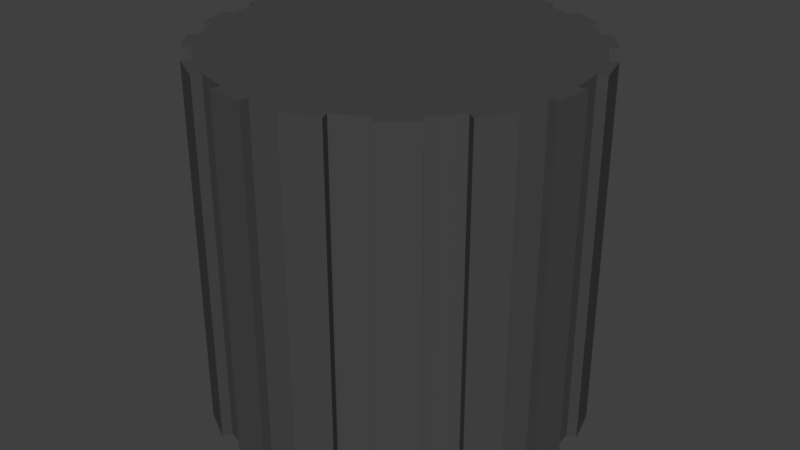 # Source: KnobShaft.blend  (saved by Blender 2.79.0; exported with 4.5.12 LTS)
import bpy
from mathutils import Matrix  # noqa: F401  (used for matrix-valued properties, if any)

bpy.ops.wm.read_factory_settings(use_empty=True)
scene = bpy.context.scene
scene.name = 'Scene'

# ---- collections
col_collection_1 = bpy.data.collections.new('Collection 1'); scene.collection.children.link(col_collection_1)

# ---- materials (node trees are filled in below, after node groups)
mat_shaft = bpy.data.materials.new('Shaft')
mat_shaft.alpha_threshold = 0.0
mat_shaft.use_transparent_shadow = False
mat_shaft.diffuse_color = (0.06372, 0.06372, 0.06372, 1.0)
mat_shaft.roughness = 0.5

# ---- material node trees

# ---- world
world_world = bpy.data.worlds.new('World'); scene.world = world_world
world_world.color = (0.05088, 0.05088, 0.05088)
world_world.use_sun_shadow = False
world_world.sun_shadow_jitter_overblur = 0.0
world_world.cycles.sampling_method = 'MANUAL'

# ---- meshes
me_cylinder = bpy.data.meshes.new('Cylinder')
me_cylinder.from_pydata([(0.0, 1.0, -1.0), (0.0, 1.0, 1.0), (0.1951, 0.9808, -1.0), (0.1951, 0.9808, 1.0), (0.3827, 0.9239, -1.0), (0.3827, 0.9239, 1.0), (0.5556, 0.8315, -1.0), (0.5556, 0.8315, 1.0), (0.7071, 0.7071, -1.0), (0.7071, 0.7071, 1.0), (0.8315, 0.5556, -1.0), (0.8315, 0.5556, 1.0), (0.9239, 0.3827, -1.0), (0.9239, 0.3827, 1.0), (0.9808, 0.1951, -1.0), (0.9808, 0.1951, 1.0), (1.0, 7.55e-08, -1.0), (1.0, 7.55e-08, 1.0), (0.9808, -0.1951, -1.0), (0.9808, -0.1951, 1.0), (0.9239, -0.3827, -1.0), (0.9239, -0.3827, 1.0), (0.8315, -0.5556, -1.0), (0.8315, -0.5556, 1.0), (0.7071, -0.7071, -1.0), (0.7071, -0.7071, 1.0), (0.5556, -0.8315, -1.0), (0.5556, -0.8315, 1.0), (0.3827, -0.9239, -1.0), (0.3827, -0.9239, 1.0), (0.1951, -0.9808, -1.0), (0.1951, -0.9808, 1.0), (-3.258e-07, -1.0, -1.0), (-3.258e-07, -1.0, 1.0), (-0.1951, -0.9808, -1.0), (-0.1951, -0.9808, 1.0), (-0.3827, -0.9239, -1.0), (-0.3827, -0.9239, 1.0), (-0.5556, -0.8315, -1.0), (-0.5556, -0.8315, 1.0), (-0.7071, -0.7071, -1.0), (-0.7071, -0.7071, 1.0), (-0.8315, -0.5556, -1.0), (-0.8315, -0.5556, 1.0), (-0.9239, -0.3827, -1.0), (-0.9239, -0.3827, 1.0), (-0.9808, -0.1951, -1.0), (-0.9808, -0.1951, 1.0), (-1.0, 9.656e-07, -1.0), (-1.0, 9.656e-07, 1.0), (-0.9808, 0.1951, -1.0), (-0.9808, 0.1951, 1.0), (-0.9239, 0.3827, -1.0), (-0.9239, 0.3827, 1.0), (-0.8315, 0.5556, -1.0), (-0.8315, 0.5556, 1.0), (-0.7071, 0.7071, -1.0), (-0.7071, 0.7071, 1.0), (-0.5556, 0.8315, -1.0), (-0.5556, 0.8315, 1.0), (-0.3827, 0.9239, -1.0), (-0.3827, 0.9239, 1.0), (-0.1951, 0.9808, -1.0), (-0.1951, 0.9808, 1.0), (-2.93e-09, 1.055, -1.0), (0.2058, 1.034, -1.0), (0.2058, 1.034, 1.0), (-2.93e-09, 1.055, 1.0), (0.4036, 0.9744, 1.0), (0.4036, 0.9744, -1.0), (0.586, 0.877, -1.0), (0.586, 0.877, 1.0), (0.7458, 0.7458, 1.0), (0.7458, 0.7458, -1.0), (0.877, 0.586, -1.0), (0.877, 0.586, 1.0), (0.9744, 0.4036, 1.0), (0.9744, 0.4036, -1.0), (1.034, 0.2058, -1.0), (1.034, 0.2058, 1.0), (1.055, 6.22e-08, 1.0), (1.055, 6.22e-08, -1.0), (1.034, -0.2058, -1.0), (1.034, -0.2058, 1.0), (0.9744, -0.4036, 1.0), (0.9744, -0.4036, -1.0), (0.877, -0.586, -1.0), (0.877, -0.586, 1.0), (0.7458, -0.7458, 1.0), (0.7458, -0.7458, -1.0), (0.586, -0.877, -1.0), (0.586, -0.877, 1.0), (0.4036, -0.9744, 1.0), (0.4036, -0.9744, -1.0), (0.2058, -1.034, -1.0), (0.2058, -1.034, 1.0), (-3.466e-07, -1.055, 1.0), (-3.466e-07, -1.055, -1.0), (-0.2058, -1.034, -1.0), (-0.2058, -1.034, 1.0), (-0.4036, -0.9744, 1.0), (-0.4036, -0.9744, -1.0), (-0.586, -0.877, -1.0), (-0.586, -0.877, 1.0), (-0.7458, -0.7458, 1.0), (-0.7458, -0.7458, -1.0), (-0.877, -0.586, -1.0), (-0.877, -0.586, 1.0), (-0.9744, -0.4036, 1.0), (-0.9744, -0.4036, -1.0), (-1.034, -0.2058, -1.0), (-1.034, -0.2058, 1.0), (-1.055, 1.001e-06, 1.0), (-1.055, 1.001e-06, -1.0), (-1.034, 0.2058, -1.0), (-1.034, 0.2058, 1.0), (-0.9744, 0.4036, 1.0), (-0.9744, 0.4036, -1.0), (-0.877, 0.586, -1.0), (-0.877, 0.586, 1.0), (-0.7458, 0.7458, 1.0), (-0.7458, 0.7458, -1.0), (-0.586, 0.877, -1.0), (-0.586, 0.877, 1.0), (-0.4036, 0.9744, 1.0), (-0.4036, 0.9744, -1.0), (-0.2058, 1.034, -1.0), (-0.2058, 1.034, 1.0)], [], [(1, 3, 66, 67), (2, 3, 5, 4), (19, 18, 82, 83), (6, 7, 9, 8), (10, 11, 13, 12), (14, 15, 17, 16), (17, 19, 83, 80), (18, 19, 21, 20), (52, 53, 116, 117), (22, 23, 25, 24), (26, 27, 29, 28), (35, 34, 98, 99), (30, 31, 33, 32), (16, 17, 80, 81), (34, 35, 37, 36), (33, 35, 99, 96), (38, 39, 41, 40), (42, 43, 45, 44), (51, 50, 114, 115), (46, 47, 49, 48), (32, 33, 96, 97), (50, 51, 53, 52), (49, 51, 115, 112), (54, 55, 57, 56), (15, 14, 78, 79), (58, 59, 61, 60), (3, 1, 63, 61, 59, 57, 55, 53, 51, 49, 47, 45, 43, 41, 39, 37, 35, 33, 31, 29, 27, 25, 23, 21, 19, 17, 15, 13, 11, 9, 7, 5), (62, 63, 1, 0), (64, 67, 66, 65), (69, 68, 71, 70), (73, 72, 75, 74), (77, 76, 79, 78), (81, 80, 83, 82), (85, 84, 87, 86), (89, 88, 91, 90), (93, 92, 95, 94), (97, 96, 99, 98), (101, 100, 103, 102), (105, 104, 107, 106), (109, 108, 111, 110), (113, 112, 115, 114), (117, 116, 119, 118), (121, 120, 123, 122), (125, 124, 127, 126), (53, 55, 119, 116), (36, 37, 100, 101), (0, 1, 67, 64), (55, 54, 118, 119), (3, 2, 65, 66), (37, 39, 103, 100), (20, 21, 84, 85), (39, 38, 102, 103), (56, 57, 120, 121), (21, 23, 87, 84), (4, 5, 68, 69), (23, 22, 86, 87), (57, 59, 123, 120), (40, 41, 104, 105), (5, 7, 71, 68), (59, 58, 122, 123), (7, 6, 70, 71), (41, 43, 107, 104), (24, 25, 88, 89), (43, 42, 106, 107), (60, 61, 124, 125), (25, 27, 91, 88), (8, 9, 72, 73), (27, 26, 90, 91), (61, 63, 127, 124), (44, 45, 108, 109), (9, 11, 75, 72), (63, 62, 126, 127), (11, 10, 74, 75), (45, 47, 111, 108), (28, 29, 92, 93), (47, 46, 110, 111), (29, 31, 95, 92), (12, 13, 76, 77), (31, 30, 94, 95), (48, 49, 112, 113), (13, 15, 79, 76)])
me_cylinder.materials.append(mat_shaft)
me_cylinder.use_remesh_preserve_volume = False
me_cylinder.use_remesh_preserve_attributes = False
me_cylinder.use_mirror_vertex_groups = False
me_cylinder.update()

# ---- objects
ob_cylinder = bpy.data.objects.new('Cylinder', me_cylinder)

# ---- transforms, parenting, visibility, modifiers, constraints
ob_cylinder.location = (0.0, 0.0, 1.0)
ob_cylinder.lineart.crease_threshold = 0.0

# ---- collection membership
col_collection_1.objects.link(ob_cylinder)

# ---- scene / render settings (as saved in the file)
scene.frame_start = 1; scene.frame_end = 250; scene.frame_set(1)
scene.render.engine = 'BLENDER_EEVEE_NEXT'
scene.render.resolution_percentage = 50
scene.render.dither_intensity = 0.0
scene.cycles.use_denoising = False
scene.cycles.samples = 128
scene.cycles.sampling_pattern = 'TABULATED_SOBOL'
scene.cycles.use_adaptive_sampling = False
scene.cycles.use_light_tree = False
scene.cycles.blur_glossy = 0.0
scene.cycles.sample_clamp_indirect = 0.0
scene.view_settings.view_transform = 'Standard'
bpy.context.view_layer.update()

# ---- added for rendering (the .blend has no active camera and no usable light): camera, sun
cam_auto = bpy.data.cameras.new('AutoCamera')
cam_auto.lens = 50.0
cam_auto.sensor_width = 36.0
cam_auto.clip_end = 1000.0
ob_auto_camera = bpy.data.objects.new('AutoCamera', cam_auto)
scene.collection.objects.link(ob_auto_camera)
ob_auto_camera.location = (3.32299, -3.98759, 3.65839)
ob_auto_camera.rotation_euler = (1.09748, -7.21219e-08, 0.694738)
scene.camera = ob_auto_camera
light_auto_sun = bpy.data.lights.new('AutoSun', 'SUN')
light_auto_sun.energy = 3.0
light_auto_sun.angle = 0.0523599
ob_auto_sun = bpy.data.objects.new('AutoSun', light_auto_sun)
scene.collection.objects.link(ob_auto_sun)
ob_auto_sun.rotation_euler = (0.872665, 0.174533, 0.523599)
bpy.context.view_layer.update()
